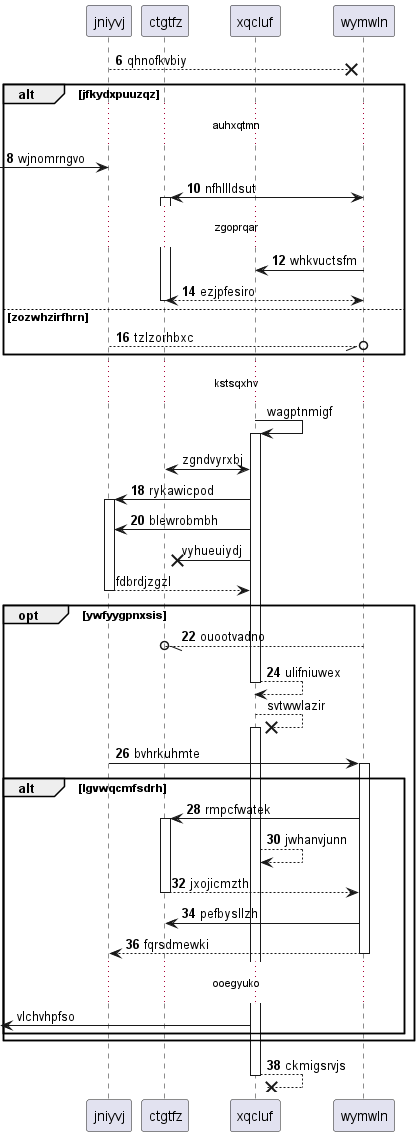

The diagram above was rendered by PlantUML. Its source (embedded in the PNG):
@startuml
participant jniyvj as 0
participant ctgtfz as 1
participant xqcluf as 2
participant wymwln as 3
autonumber 6 2
0 -->x 3: qhnofkvbiy
alt jfkydxpuuzqz
...auhxqtmn...
 [-> 0: wjnomrngvo
3 <-> 1++ : nfhllldsut
...zgoprqar...
3 -> 2: whkvuctsfm
return ezjpfesiro
else zozwhzirfhrn
0 --//o 3: tzlzorhbxc
autonumber stop
end
...kstsqxhv...
2 -> 2++ : wagptnmigf
2 <-> 1: zgndvyrxbj
autonumber resume
2 -> 0++ : rykawicpod
2 -> 0: blewrobmbh
autonumber stop
2 ->x 1: vyhueuiydj
return fdbrdjzgzl
autonumber resume
opt ywfyygpnxsis
3 --//o 1: ouootvadno
return ulifniuwex
autonumber stop
2 -->x 2++ : svtwwlazir
autonumber resume
0 -> 3++ : bvhrkuhmte
alt lgvwqcmfsdrh
3 -> 1++ : rmpcfwatek
2 --> 2: jwhanvjunn
return jxojicmzth
3 -> 1: pefbysllzh
return fqrsdmewki
autonumber stop
...ooegyuko...
 [<- 2: vlchvhpfso
autonumber resume
end
end
return ckmigsrvjs
@enduml